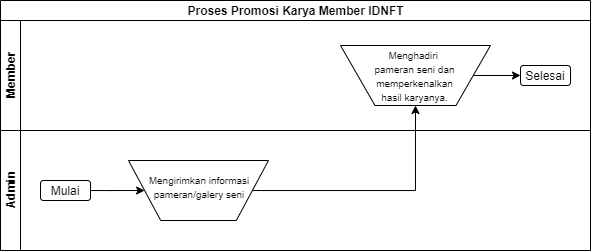

The diagram above was exported from draw.io. Its source (the exported page's mxGraphModel, read from the mxfile embedded in the PNG):
<mxGraphModel dx="734" dy="343" grid="1" gridSize="10" guides="1" tooltips="1" connect="1" arrows="1" fold="1" page="1" pageScale="1" pageWidth="827" pageHeight="1169" math="0" shadow="0">
  <root>
    <mxCell id="WIyWlLk6GJQsqaUBKTNV-0" />
    <mxCell id="WIyWlLk6GJQsqaUBKTNV-1" parent="WIyWlLk6GJQsqaUBKTNV-0" />
    <mxCell id="yaUDZPD2acf5xbma1iPA-0" value="Proses Promosi Karya Member IDNFT" style="swimlane;html=1;childLayout=stackLayout;resizeParent=1;resizeParentMax=0;horizontal=1;startSize=20;horizontalStack=0;" vertex="1" parent="WIyWlLk6GJQsqaUBKTNV-1">
      <mxGeometry x="450" y="60" width="590" height="250" as="geometry" />
    </mxCell>
    <mxCell id="yaUDZPD2acf5xbma1iPA-1" value="Member" style="swimlane;html=1;startSize=20;horizontal=0;" vertex="1" parent="yaUDZPD2acf5xbma1iPA-0">
      <mxGeometry y="20" width="590" height="110" as="geometry" />
    </mxCell>
    <mxCell id="yaUDZPD2acf5xbma1iPA-15" value="" style="verticalLabelPosition=bottom;verticalAlign=top;html=1;shape=trapezoid;perimeter=trapezoidPerimeter;whiteSpace=wrap;size=0.23;arcSize=10;flipV=1;" vertex="1" parent="yaUDZPD2acf5xbma1iPA-1">
      <mxGeometry x="340" y="25" width="150" height="60" as="geometry" />
    </mxCell>
    <mxCell id="yaUDZPD2acf5xbma1iPA-20" style="edgeStyle=orthogonalEdgeStyle;rounded=0;orthogonalLoop=1;jettySize=auto;html=1;entryX=0;entryY=0.5;entryDx=0;entryDy=0;" edge="1" parent="yaUDZPD2acf5xbma1iPA-1" source="yaUDZPD2acf5xbma1iPA-15" target="yaUDZPD2acf5xbma1iPA-19">
      <mxGeometry relative="1" as="geometry" />
    </mxCell>
    <mxCell id="yaUDZPD2acf5xbma1iPA-23" value="&lt;span style=&quot;font-size: 10px&quot;&gt;Menghadiri&amp;nbsp;&lt;br&gt;pameran seni dan memperkenalkan hasil karyanya.&lt;br&gt;&lt;/span&gt;" style="text;html=1;strokeColor=none;fillColor=none;align=center;verticalAlign=middle;whiteSpace=wrap;rounded=0;" vertex="1" parent="yaUDZPD2acf5xbma1iPA-1">
      <mxGeometry x="367.5" y="20" width="95" height="70" as="geometry" />
    </mxCell>
    <mxCell id="yaUDZPD2acf5xbma1iPA-19" value="Selesai" style="rounded=1;whiteSpace=wrap;html=1;fontSize=12;glass=0;strokeWidth=1;shadow=0;" vertex="1" parent="yaUDZPD2acf5xbma1iPA-1">
      <mxGeometry x="520" y="45" width="50" height="20" as="geometry" />
    </mxCell>
    <mxCell id="yaUDZPD2acf5xbma1iPA-2" value="Admin" style="swimlane;html=1;startSize=20;horizontal=0;" vertex="1" parent="yaUDZPD2acf5xbma1iPA-0">
      <mxGeometry y="130" width="590" height="120" as="geometry" />
    </mxCell>
    <mxCell id="yaUDZPD2acf5xbma1iPA-7" value="" style="verticalLabelPosition=bottom;verticalAlign=top;html=1;shape=trapezoid;perimeter=trapezoidPerimeter;whiteSpace=wrap;size=0.23;arcSize=10;flipV=1;" vertex="1" parent="yaUDZPD2acf5xbma1iPA-2">
      <mxGeometry x="128" y="30" width="140" height="60" as="geometry" />
    </mxCell>
    <mxCell id="yaUDZPD2acf5xbma1iPA-22" value="&lt;font style=&quot;font-size: 10px&quot;&gt;Mengirimkan informasi pameran/galery seni&lt;/font&gt;" style="text;html=1;strokeColor=none;fillColor=none;align=center;verticalAlign=middle;whiteSpace=wrap;rounded=0;" vertex="1" parent="yaUDZPD2acf5xbma1iPA-2">
      <mxGeometry x="134" y="11" width="130" height="90" as="geometry" />
    </mxCell>
    <mxCell id="yaUDZPD2acf5xbma1iPA-6" style="edgeStyle=orthogonalEdgeStyle;rounded=0;orthogonalLoop=1;jettySize=auto;html=1;entryX=0;entryY=0.5;entryDx=0;entryDy=0;" edge="1" parent="yaUDZPD2acf5xbma1iPA-2" source="yaUDZPD2acf5xbma1iPA-5" target="yaUDZPD2acf5xbma1iPA-7">
      <mxGeometry relative="1" as="geometry">
        <mxPoint x="130" y="60" as="targetPoint" />
      </mxGeometry>
    </mxCell>
    <mxCell id="yaUDZPD2acf5xbma1iPA-5" value="Mulai" style="rounded=1;whiteSpace=wrap;html=1;fontSize=12;glass=0;strokeWidth=1;shadow=0;" vertex="1" parent="yaUDZPD2acf5xbma1iPA-2">
      <mxGeometry x="40" y="50" width="50" height="20" as="geometry" />
    </mxCell>
    <mxCell id="yaUDZPD2acf5xbma1iPA-17" style="edgeStyle=orthogonalEdgeStyle;rounded=0;orthogonalLoop=1;jettySize=auto;html=1;entryX=0.5;entryY=1;entryDx=0;entryDy=0;" edge="1" parent="yaUDZPD2acf5xbma1iPA-0" source="yaUDZPD2acf5xbma1iPA-7" target="yaUDZPD2acf5xbma1iPA-15">
      <mxGeometry relative="1" as="geometry">
        <Array as="points">
          <mxPoint x="415" y="190" />
        </Array>
      </mxGeometry>
    </mxCell>
  </root>
</mxGraphModel>